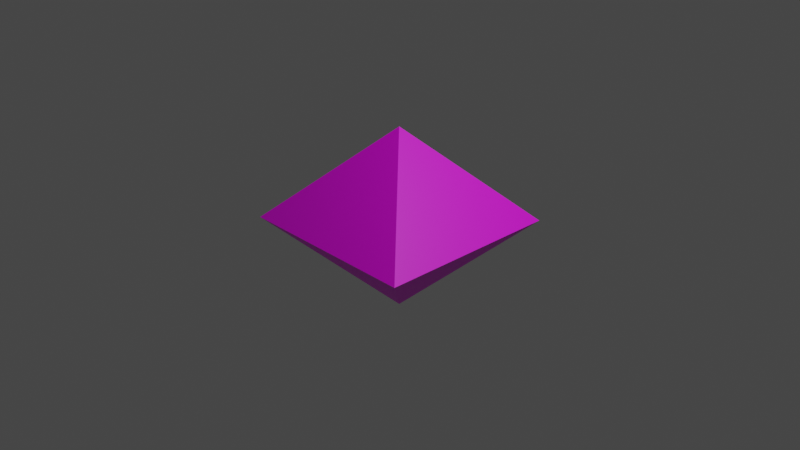 # Source: Diamond.blend  (saved by Blender 3.6.11; exported with 4.5.12 LTS)
import bpy
from mathutils import Matrix  # noqa: F401  (used for matrix-valued properties, if any)

bpy.ops.wm.read_factory_settings(use_empty=True)
scene = bpy.context.scene
scene.name = 'Scene'

# ---- collections
col_collection = bpy.data.collections.new('Collection'); scene.collection.children.link(col_collection)

# ---- images (referenced by path relative to the original .blend; pixels are not part of the script)
import os
ASSET_DIR = os.environ.get("B2B_ASSET_DIR", "")  # directory of the original .blend (textures are referenced by path, not embedded)
HERE = os.path.dirname(os.path.abspath(__file__))  # packed textures are extracted next to this script under _unpacked/

def load_image(name, relpath, width, height, colorspace="sRGB"):
    """Load a texture the original file referenced (path relative to the .blend, or extracted next to this script)."""
    p = next((c for c in (os.path.join(HERE, relpath), os.path.join(ASSET_DIR, relpath)) if relpath and os.path.exists(c)), "")
    if p:
        img = bpy.data.images.load(p, check_existing=True)
        img.name = name
    else:  # same state as the original file: an image datablock whose file is absent (Cycles renders it pink)
        img = bpy.data.images.new(name, width, height)
        img.source = "FILE"
        img.filepath = "//" + (relpath or name)
    img.colorspace_settings.name = colorspace
    return img
img_ave_calvar_nqxqlphdbvu_unsplash_jpg = load_image('ave-calvar-NqXqLPhdbvU-unsplash.jpg', 'ave-calvar-NqXqLPhdbvU-unsplash.jpg', 1024, 1024, 'sRGB')

# ---- materials (node trees are filled in below, after node groups)
mat_material = bpy.data.materials.new('Material')
mat_material.alpha_threshold = 0.0
mat_material.roughness = 0.5
mat_material.line_color = (0.0, 0.0, 0.0, 1.0)

# ---- node groups
ng_auto_smooth = bpy.data.node_groups.new('Auto Smooth', 'GeometryNodeTree')
_s = ng_auto_smooth.interface.new_socket(name='Geometry', in_out='OUTPUT', socket_type='NodeSocketGeometry')
_s = ng_auto_smooth.interface.new_socket(name='Geometry', in_out='INPUT', socket_type='NodeSocketGeometry')
_s = ng_auto_smooth.interface.new_socket(name='Angle', in_out='INPUT', socket_type='NodeSocketFloat')
_s.subtype = 'ANGLE'
_s.min_value = 0.0
_s.max_value = 3.142
ng_auto_smooth.is_modifier = True
_N = ng_auto_smooth.nodes; _L = ng_auto_smooth.links
n0 = _N.new('NodeGroupOutput'); n0.name = 'Group Output'; n0.location = (480, -100)
n1 = _N.new('NodeGroupInput'); n1.name = 'Group Input'; n1.location = (-420, -300)
n2 = _N.new('NodeGroupInput'); n2.name = 'Group Input.001'; n2.location = (-60, -100)
n3 = _N.new('GeometryNodeSetShadeSmooth'); n3.name = 'Set Shade Smooth'; n3.location = (120, -100)
n3.domain = 'EDGE'
n4 = _N.new('GeometryNodeSetShadeSmooth'); n4.name = 'Set Shade Smooth.001'; n4.location = (300, -100)
n5 = _N.new('GeometryNodeInputMeshEdgeAngle'); n5.name = 'Edge Angle'; n5.location = (-420, -220)
n6 = _N.new('GeometryNodeInputEdgeSmooth'); n6.name = 'Is Edge Smooth'; n6.location = (-60, -160)
n7 = _N.new('GeometryNodeInputShadeSmooth'); n7.name = 'Is Face Smooth'; n7.location = (-240, -340)
n8 = _N.new('FunctionNodeBooleanMath'); n8.name = 'Boolean Math'; n8.location = (-60, -220)
n9 = _N.new('FunctionNodeCompare'); n9.name = 'Compare'; n9.location = (-240, -180)
n9.operation = 'LESS_EQUAL'
_L.new(n5.outputs[0], n9.inputs[0])
_L.new(n4.outputs[0], n0.inputs[0])
_L.new(n1.outputs[1], n9.inputs[1])
_L.new(n9.outputs[0], n8.inputs[0])
_L.new(n7.outputs[0], n8.inputs[1])
_L.new(n2.outputs[0], n3.inputs[0])
_L.new(n6.outputs[0], n3.inputs[1])
_L.new(n3.outputs[0], n4.inputs[0])
_L.new(n8.outputs[0], n3.inputs[2])
n0.is_active_output = True

# ---- material node trees
mat_material.use_nodes = True; mat_material.node_tree.nodes.clear()
_N = mat_material.node_tree.nodes; _L = mat_material.node_tree.links
n0 = _N.new('ShaderNodeOutputMaterial'); n0.name = 'Material Output'; n0.location = (300, 300)
n1 = _N.new('ShaderNodeBsdfPrincipled'); n1.name = 'Principled BSDF'; n1.location = (10, 300)
n1.distribution = 'GGX'
n1.subsurface_method = 'RANDOM_WALK_SKIN'
n1.inputs[3].default_value = 1.45
n1.inputs[27].default_value = (0.0, 0.0, 0.0, 1.0)
n1.inputs[28].default_value = 1.0
n2 = _N.new('ShaderNodeTexImage'); n2.name = 'Image Texture'; n2.location = (-406, 18)
n2.image = img_ave_calvar_nqxqlphdbvu_unsplash_jpg
_L.new(n1.outputs[0], n0.inputs[0])
_L.new(n2.outputs[0], n1.inputs[0])
n0.is_active_output = True

# ---- world
world_world = bpy.data.worlds.new('World'); scene.world = world_world
world_world.use_nodes = True; world_world.node_tree.nodes.clear()
_N = world_world.node_tree.nodes; _L = world_world.node_tree.links
n0 = _N.new('ShaderNodeOutputWorld'); n0.name = 'World Output'; n0.location = (300, 300)
n1 = _N.new('ShaderNodeBackground'); n1.name = 'Background'; n1.location = (10, 300)
n1.inputs[0].default_value = (0.05088, 0.05088, 0.05088, 1.0)
_L.new(n1.outputs[0], n0.inputs[0])
n0.is_active_output = True
world_world.color = (0.05088, 0.05088, 0.05088)
world_world.use_sun_shadow = False
world_world.sun_shadow_jitter_overblur = 0.0

# ---- cameras
cam_camera = bpy.data.cameras.new('Camera')
cam_camera.clip_end = 100.0
cam_camera.ortho_scale = 7.314

# ---- lights
light_light = bpy.data.lights.new('Light', 'POINT')
light_light.transmission_factor = 0.0
light_light.energy = 1000.0
light_light.shadow_soft_size = 0.1
light_light.shadow_maximum_resolution = 0.006
light_light.use_absolute_resolution = True

# ---- meshes
me_cube = bpy.data.meshes.new('Cube')
me_cube.from_pydata([(0.0, 0.0, 1.0), (0.0, 0.0, -1.0), (1.0, 1.0, 0.0), (-1.0, -1.0, 0.0), (1.0, -1.0, 0.0), (-1.0, 1.0, 0.0)], [], [(4, 0, 3), (3, 0, 5), (2, 0, 4), (5, 0, 2), (1, 5, 2), (1, 2, 4), (1, 3, 5), (1, 4, 3)])
me_cube.polygons.foreach_set('use_smooth', [True] * 8)
_uv = me_cube.uv_layers.new(name='UVMap')
_uv.uv.foreach_set('vector', [0.5, 0.75, 0.625, 1.0, 0.5, 1.0, 0.5, 0.0, 0.625, 0.25, 0.5, 0.25, 0.5, 0.5, 0.625, 0.75, 0.5, 0.75, 0.5, 0.25, 0.625, 0.5, 0.5, 0.5, 0.375, 0.25, 0.5, 0.25, 0.5, 0.5, 0.375, 0.5, 0.5, 0.5, 0.5, 0.75, 0.375, 0.0, 0.5, 0.0, 0.5, 0.25, 0.375, 0.75, 0.5, 0.75, 0.5, 1.0])
me_cube.materials.append(mat_material)
me_cube.use_mirror_vertex_groups = False
me_cube.update()

# ---- objects
ob_diamond = bpy.data.objects.new('Diamond', me_cube)
ob_light = bpy.data.objects.new('Light', light_light)
ob_camera = bpy.data.objects.new('Camera', cam_camera)

# ---- transforms, parenting, visibility, modifiers, constraints
ob_diamond.location = (0.0, 0.0, 0.0)
ob_diamond.lock_rotations_4d = False
ob_diamond.empty_display_type = 'ARROWS'
ob_diamond.lineart.crease_threshold = 0.0
_m = ob_diamond.modifiers.new('Auto Smooth', 'NODES')
_m.node_group = ng_auto_smooth
_gi = [s.identifier for s in ng_auto_smooth.interface.items_tree if s.item_type == 'SOCKET' and s.in_out == 'INPUT']
_m[_gi[1]] = 0.5236  # Angle
ob_light.location = (4.076, 1.005, 5.904)
ob_light.rotation_euler = (0.6503, 0.05522, 1.866)
ob_light.lock_rotations_4d = False
ob_light.empty_display_type = 'ARROWS'
ob_light.color = (0.0, 0.0, 0.0, 0.0)
ob_light.lineart.crease_threshold = 0.0
ob_camera.location = (7.359, -6.926, 4.958)
ob_camera.rotation_euler = (1.109, 0.0, 0.8149)
ob_camera.lock_rotations_4d = False
ob_camera.empty_display_type = 'ARROWS'
ob_camera.color = (0.0, 0.0, 0.0, 0.0)
ob_camera.display_type = 'WIRE'
ob_camera.lineart.crease_threshold = 0.0

# ---- collection membership
col_collection.objects.link(ob_diamond)
col_collection.objects.link(ob_light)
col_collection.objects.link(ob_camera)

# ---- scene / render settings (as saved in the file)
scene.camera = ob_camera
scene.frame_start = 1; scene.frame_end = 250; scene.frame_set(47)
scene.render.engine = 'CYCLES'
scene.cycles.sampling_pattern = 'TABULATED_SOBOL'
scene.view_settings.view_transform = 'Filmic'
bpy.context.view_layer.update()
